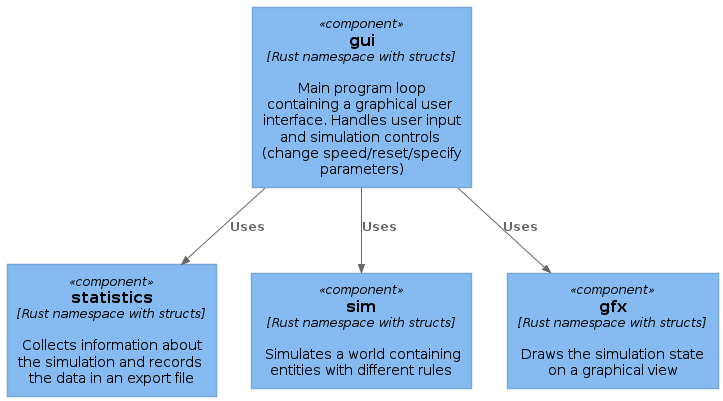

The diagram above was rendered by PlantUML. Its source (embedded in the PNG):
@startuml

!include https://raw.githubusercontent.com/plantuml-stdlib/C4-PlantUML/v2.3.0/C4_Context.puml
!include https://raw.githubusercontent.com/plantuml-stdlib/C4-PlantUML/v2.3.0/C4_Container.puml
!include https://raw.githubusercontent.com/plantuml-stdlib/C4-PlantUML/v2.3.0/C4_Component.puml

Component(gui_component, "gui", "Rust namespace with structs", "Main program loop containing a graphical user interface. Handles user input and simulation controls (change speed/reset/specify parameters)")
Component(statistics_component, "statistics", "Rust namespace with structs", "Collects information about the simulation and records the data in an export file")
Component(sim_component, "sim", "Rust namespace with structs", "Simulates a world containing entities with different rules")
Component(gfx_component, "gfx", "Rust namespace with structs", "Draws the simulation state on a graphical view")

Rel(gui_component, sim_component, "Uses")
Rel(gui_component, gfx_component, "Uses")
Rel(gui_component, statistics_component, "Uses")

@enduml